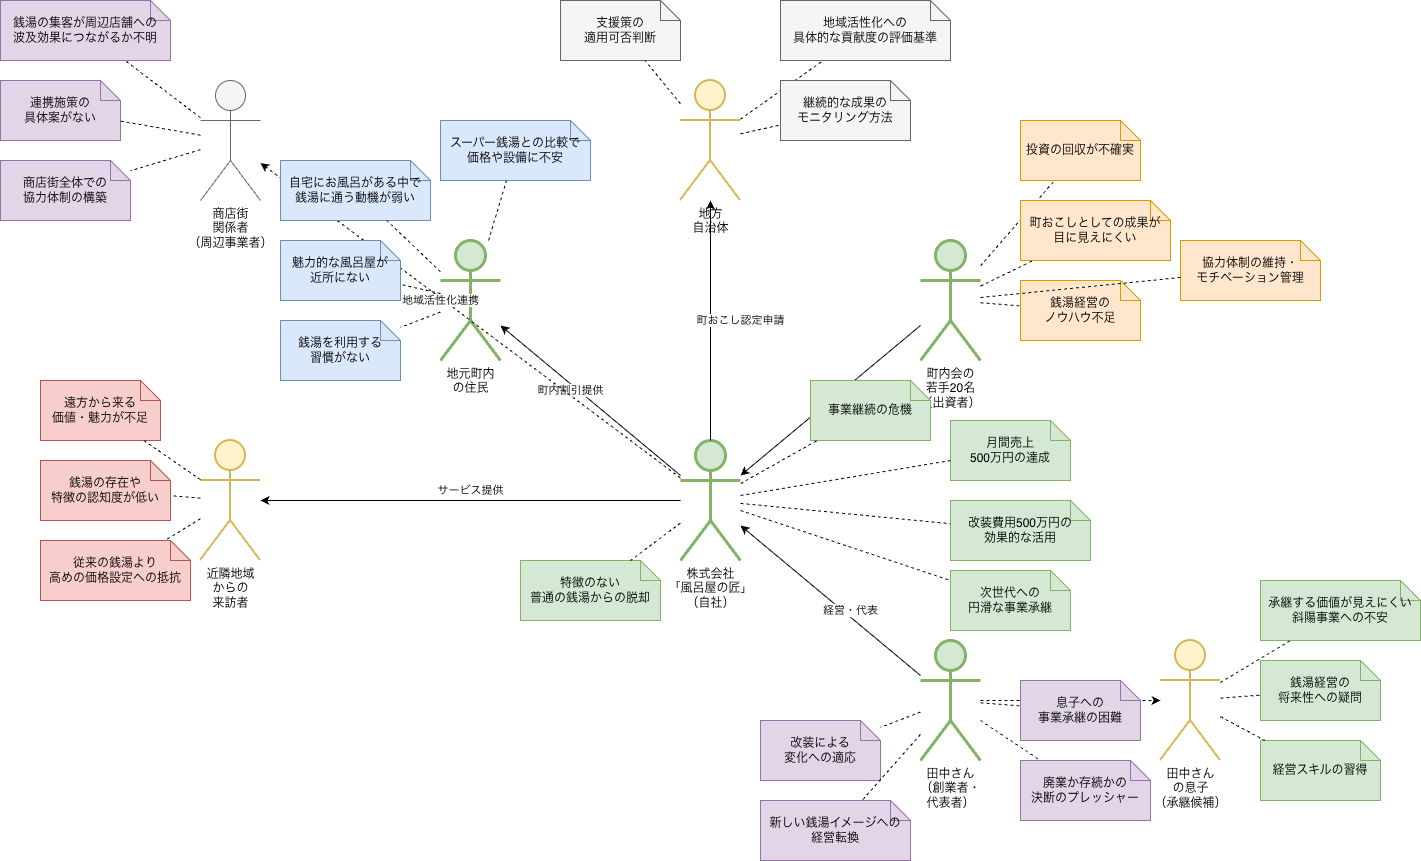

The diagram above was exported from draw.io. Its source (the exported page's mxGraphModel, read from the mxfile embedded in the PNG):
<mxGraphModel dx="1426" dy="850" grid="1" gridSize="10" guides="1" tooltips="1" connect="1" arrows="1" fold="1" page="1" pageScale="1" pageWidth="1654" pageHeight="1169" math="0" shadow="0">
  <root>
    <mxCell id="0" />
    <mxCell id="1" parent="0" />
    <mxCell id="2" parent="1" style="shape=umlActor;verticalLabelPosition=bottom;verticalAlign=top;html=1;outlineConnect=0;fillColor=#d5e8d4;strokeColor=#82b366;strokeWidth=3;" value="株式会社&#10;「風呂屋の匠」&#10;（自社）" vertex="1">
      <mxGeometry height="120" width="60" x="760" y="480" as="geometry" />
    </mxCell>
    <mxCell id="3" parent="1" style="shape=umlActor;verticalLabelPosition=bottom;verticalAlign=top;html=1;outlineConnect=0;fillColor=#d5e8d4;strokeColor=#82b366;strokeWidth=3;" value="地元町内&#10;の住民" vertex="1">
      <mxGeometry height="120" width="60" x="520" y="280" as="geometry" />
    </mxCell>
    <mxCell id="4" parent="1" style="shape=umlActor;verticalLabelPosition=bottom;verticalAlign=top;html=1;outlineConnect=0;fillColor=#d5e8d4;strokeColor=#82b366;strokeWidth=3;" value="町内会の&#10;若手20名&#10;（出資者）" vertex="1">
      <mxGeometry height="120" width="60" x="1000" y="280" as="geometry" />
    </mxCell>
    <mxCell id="5" parent="1" style="shape=umlActor;verticalLabelPosition=bottom;verticalAlign=top;html=1;outlineConnect=0;fillColor=#d5e8d4;strokeColor=#82b366;strokeWidth=3;" value="田中さん&#10;（創業者・&#10;代表者）" vertex="1">
      <mxGeometry height="120" width="60" x="1000" y="680" as="geometry" />
    </mxCell>
    <mxCell id="6" parent="1" style="shape=umlActor;verticalLabelPosition=bottom;verticalAlign=top;html=1;outlineConnect=0;fillColor=#fff2cc;strokeColor=#d6b656;strokeWidth=2;" value="近隣地域&#10;からの&#10;来訪者" vertex="1">
      <mxGeometry height="120" width="60" x="280" y="480" as="geometry" />
    </mxCell>
    <mxCell id="7" parent="1" style="shape=umlActor;verticalLabelPosition=bottom;verticalAlign=top;html=1;outlineConnect=0;fillColor=#fff2cc;strokeColor=#d6b656;strokeWidth=2;" value="田中さん&#10;の息子&#10;（承継候補）" vertex="1">
      <mxGeometry height="120" width="60" x="1240" y="680" as="geometry" />
    </mxCell>
    <mxCell id="8" parent="1" style="shape=umlActor;verticalLabelPosition=bottom;verticalAlign=top;html=1;outlineConnect=0;fillColor=#fff2cc;strokeColor=#d6b656;strokeWidth=2;" value="地方&#10;自治体" vertex="1">
      <mxGeometry height="120" width="60" x="760" y="120" as="geometry" />
    </mxCell>
    <mxCell id="9" parent="1" style="shape=umlActor;verticalLabelPosition=bottom;verticalAlign=top;html=1;outlineConnect=0;fillColor=#f5f5f5;strokeColor=#666666;" value="商店街&#10;関係者&#10;（周辺事業者）" vertex="1">
      <mxGeometry height="120" width="60" x="280" y="120" as="geometry" />
    </mxCell>
    <mxCell id="10" edge="1" parent="1" source="2" style="edgeStyle=none;html=1;endArrow=classic;endFill=1;" target="3" value="町内割引提供">
      <mxGeometry relative="1" as="geometry">
        <mxPoint x="-20" y="-10" as="offset" />
      </mxGeometry>
    </mxCell>
    <mxCell id="11" edge="1" parent="1" source="2" style="edgeStyle=none;html=1;endArrow=classic;endFill=1;" target="6" value="サービス提供">
      <mxGeometry relative="1" as="geometry">
        <mxPoint y="-10" as="offset" />
      </mxGeometry>
    </mxCell>
    <mxCell id="12" edge="1" parent="1" source="4" style="edgeStyle=none;html=1;endArrow=classic;endFill=1;" target="2" value="出資・協力">
      <mxGeometry relative="1" as="geometry">
        <mxPoint x="20" y="-10" as="offset" />
      </mxGeometry>
    </mxCell>
    <mxCell id="13" edge="1" parent="1" source="5" style="edgeStyle=none;html=1;endArrow=classic;endFill=1;" target="2" value="経営・代表">
      <mxGeometry relative="1" as="geometry">
        <mxPoint x="20" y="10" as="offset" />
      </mxGeometry>
    </mxCell>
    <mxCell id="14" edge="1" parent="1" source="5" style="edgeStyle=none;html=1;endArrow=classic;endFill=1;dashed=1;" target="7" value="事業承継">
      <mxGeometry relative="1" as="geometry">
        <mxPoint y="-10" as="offset" />
      </mxGeometry>
    </mxCell>
    <mxCell id="15" edge="1" parent="1" source="2" style="edgeStyle=none;html=1;endArrow=classic;endFill=1;" target="8" value="町おこし認定申請">
      <mxGeometry relative="1" as="geometry">
        <mxPoint x="30" as="offset" />
      </mxGeometry>
    </mxCell>
    <mxCell id="16" edge="1" parent="1" source="2" style="edgeStyle=none;html=1;endArrow=classic;endFill=1;dashed=1;" target="9" value="地域活性化連携">
      <mxGeometry relative="1" as="geometry">
        <mxPoint x="-30" y="-20" as="offset" />
      </mxGeometry>
    </mxCell>
    <mxCell id="20" parent="1" style="shape=note;size=20;whiteSpace=wrap;html=1;fillColor=#d5e8d4;strokeColor=#82b366;" value="事業継続の危機" vertex="1">
      <mxGeometry height="60" width="120" x="890" y="420" as="geometry" />
    </mxCell>
    <mxCell id="21" edge="1" parent="1" source="2" style="endArrow=none;endFill=0;dashed=1;html=1;" target="20" value="">
      <mxGeometry relative="1" as="geometry" />
    </mxCell>
    <mxCell id="22" parent="1" style="shape=note;size=20;whiteSpace=wrap;html=1;fillColor=#d5e8d4;strokeColor=#82b366;" value="月間売上&#10;500万円の達成" vertex="1">
      <mxGeometry height="60" width="120" x="1030" y="460" as="geometry" />
    </mxCell>
    <mxCell id="23" edge="1" parent="1" source="2" style="endArrow=none;endFill=0;dashed=1;html=1;" target="22" value="">
      <mxGeometry relative="1" as="geometry" />
    </mxCell>
    <mxCell id="24" parent="1" style="shape=note;size=20;whiteSpace=wrap;html=1;fillColor=#d5e8d4;strokeColor=#82b366;" value="改装費用500万円の&#10;効果的な活用" vertex="1">
      <mxGeometry height="60" width="140" x="1030" y="540" as="geometry" />
    </mxCell>
    <mxCell id="25" edge="1" parent="1" source="2" style="endArrow=none;endFill=0;dashed=1;html=1;" target="24" value="">
      <mxGeometry relative="1" as="geometry" />
    </mxCell>
    <mxCell id="26" parent="1" style="shape=note;size=20;whiteSpace=wrap;html=1;fillColor=#d5e8d4;strokeColor=#82b366;" value="次世代への&#10;円滑な事業承継" vertex="1">
      <mxGeometry height="60" width="120" x="1030" y="610" as="geometry" />
    </mxCell>
    <mxCell id="27" edge="1" parent="1" source="2" style="endArrow=none;endFill=0;dashed=1;html=1;" target="26" value="">
      <mxGeometry relative="1" as="geometry" />
    </mxCell>
    <mxCell id="28" parent="1" style="shape=note;size=20;whiteSpace=wrap;html=1;fillColor=#d5e8d4;strokeColor=#82b366;" value="特徴のない&#10;普通の銭湯からの脱却" vertex="1">
      <mxGeometry height="60" width="140" x="600" y="600" as="geometry" />
    </mxCell>
    <mxCell id="29" edge="1" parent="1" source="2" style="endArrow=none;endFill=0;dashed=1;html=1;" target="28" value="">
      <mxGeometry relative="1" as="geometry" />
    </mxCell>
    <mxCell id="30" parent="1" style="shape=note;size=20;whiteSpace=wrap;html=1;fillColor=#dae8fc;strokeColor=#6c8ebf;" value="自宅にお風呂がある中で&#10;銭湯に通う動機が弱い" vertex="1">
      <mxGeometry height="60" width="150" x="360" y="200" as="geometry" />
    </mxCell>
    <mxCell id="31" edge="1" parent="1" source="3" style="endArrow=none;endFill=0;dashed=1;html=1;" target="30" value="">
      <mxGeometry relative="1" as="geometry" />
    </mxCell>
    <mxCell id="32" parent="1" style="shape=note;size=20;whiteSpace=wrap;html=1;fillColor=#dae8fc;strokeColor=#6c8ebf;" value="魅力的な風呂屋が&#10;近所にない" vertex="1">
      <mxGeometry height="60" width="120" x="360" y="280" as="geometry" />
    </mxCell>
    <mxCell id="33" edge="1" parent="1" source="3" style="endArrow=none;endFill=0;dashed=1;html=1;" target="32" value="">
      <mxGeometry relative="1" as="geometry" />
    </mxCell>
    <mxCell id="34" parent="1" style="shape=note;size=20;whiteSpace=wrap;html=1;fillColor=#dae8fc;strokeColor=#6c8ebf;" value="銭湯を利用する&#10;習慣がない" vertex="1">
      <mxGeometry height="60" width="120" x="360" y="360" as="geometry" />
    </mxCell>
    <mxCell id="35" edge="1" parent="1" source="3" style="endArrow=none;endFill=0;dashed=1;html=1;" target="34" value="">
      <mxGeometry relative="1" as="geometry" />
    </mxCell>
    <mxCell id="36" parent="1" style="shape=note;size=20;whiteSpace=wrap;html=1;fillColor=#dae8fc;strokeColor=#6c8ebf;" value="スーパー銭湯との比較で&#10;価格や設備に不安" vertex="1">
      <mxGeometry height="60" width="150" x="520" y="160" as="geometry" />
    </mxCell>
    <mxCell id="37" edge="1" parent="1" source="3" style="endArrow=none;endFill=0;dashed=1;html=1;" target="36" value="">
      <mxGeometry relative="1" as="geometry" />
    </mxCell>
    <mxCell id="40" parent="1" style="shape=note;size=20;whiteSpace=wrap;html=1;fillColor=#ffe6cc;strokeColor=#d79b00;" value="投資の回収が不確実" vertex="1">
      <mxGeometry height="60" width="120" x="1100" y="160" as="geometry" />
    </mxCell>
    <mxCell id="41" edge="1" parent="1" source="4" style="endArrow=none;endFill=0;dashed=1;html=1;" target="40" value="">
      <mxGeometry relative="1" as="geometry" />
    </mxCell>
    <mxCell id="42" parent="1" style="shape=note;size=20;whiteSpace=wrap;html=1;fillColor=#ffe6cc;strokeColor=#d79b00;" value="町おこしとしての成果が&#10;目に見えにくい" vertex="1">
      <mxGeometry height="60" width="150" x="1100" y="240" as="geometry" />
    </mxCell>
    <mxCell id="43" edge="1" parent="1" source="4" style="endArrow=none;endFill=0;dashed=1;html=1;" target="42" value="">
      <mxGeometry relative="1" as="geometry" />
    </mxCell>
    <mxCell id="44" parent="1" style="shape=note;size=20;whiteSpace=wrap;html=1;fillColor=#ffe6cc;strokeColor=#d79b00;" value="銭湯経営の&#10;ノウハウ不足" vertex="1">
      <mxGeometry height="60" width="120" x="1100" y="320" as="geometry" />
    </mxCell>
    <mxCell id="45" edge="1" parent="1" source="4" style="endArrow=none;endFill=0;dashed=1;html=1;" target="44" value="">
      <mxGeometry relative="1" as="geometry" />
    </mxCell>
    <mxCell id="46" parent="1" style="shape=note;size=20;whiteSpace=wrap;html=1;fillColor=#ffe6cc;strokeColor=#d79b00;" value="協力体制の維持・&#10;モチベーション管理" vertex="1">
      <mxGeometry height="60" width="140" x="1260" y="280" as="geometry" />
    </mxCell>
    <mxCell id="47" edge="1" parent="1" source="4" style="endArrow=none;endFill=0;dashed=1;html=1;" target="46" value="">
      <mxGeometry relative="1" as="geometry" />
    </mxCell>
    <mxCell id="50" parent="1" style="shape=note;size=20;whiteSpace=wrap;html=1;fillColor=#e1d5e7;strokeColor=#9673a6;" value="息子への&#10;事業承継の困難" vertex="1">
      <mxGeometry height="60" width="120" x="1100" y="720" as="geometry" />
    </mxCell>
    <mxCell id="51" edge="1" parent="1" source="5" style="endArrow=none;endFill=0;dashed=1;html=1;" target="50" value="">
      <mxGeometry relative="1" as="geometry" />
    </mxCell>
    <mxCell id="52" parent="1" style="shape=note;size=20;whiteSpace=wrap;html=1;fillColor=#e1d5e7;strokeColor=#9673a6;" value="廃業か存続かの&#10;決断のプレッシャー" vertex="1">
      <mxGeometry height="60" width="130" x="1100" y="800" as="geometry" />
    </mxCell>
    <mxCell id="53" edge="1" parent="1" source="5" style="endArrow=none;endFill=0;dashed=1;html=1;" target="52" value="">
      <mxGeometry relative="1" as="geometry" />
    </mxCell>
    <mxCell id="54" parent="1" style="shape=note;size=20;whiteSpace=wrap;html=1;fillColor=#e1d5e7;strokeColor=#9673a6;" value="改装による&#10;変化への適応" vertex="1">
      <mxGeometry height="60" width="120" x="840" y="760" as="geometry" />
    </mxCell>
    <mxCell id="55" edge="1" parent="1" source="5" style="endArrow=none;endFill=0;dashed=1;html=1;" target="54" value="">
      <mxGeometry relative="1" as="geometry" />
    </mxCell>
    <mxCell id="56" parent="1" style="shape=note;size=20;whiteSpace=wrap;html=1;fillColor=#e1d5e7;strokeColor=#9673a6;" value="新しい銭湯イメージへの&#10;経営転換" vertex="1">
      <mxGeometry height="60" width="150" x="840" y="840" as="geometry" />
    </mxCell>
    <mxCell id="57" edge="1" parent="1" source="5" style="endArrow=none;endFill=0;dashed=1;html=1;" target="56" value="">
      <mxGeometry relative="1" as="geometry" />
    </mxCell>
    <mxCell id="60" parent="1" style="shape=note;size=20;whiteSpace=wrap;html=1;fillColor=#f8cecc;strokeColor=#b85450;" value="遠方から来る&#10;価値・魅力が不足" vertex="1">
      <mxGeometry height="60" width="120" x="120" y="420" as="geometry" />
    </mxCell>
    <mxCell id="61" edge="1" parent="1" source="6" style="endArrow=none;endFill=0;dashed=1;html=1;" target="60" value="">
      <mxGeometry relative="1" as="geometry" />
    </mxCell>
    <mxCell id="62" parent="1" style="shape=note;size=20;whiteSpace=wrap;html=1;fillColor=#f8cecc;strokeColor=#b85450;" value="銭湯の存在や&#10;特徴の認知度が低い" vertex="1">
      <mxGeometry height="60" width="130" x="120" y="500" as="geometry" />
    </mxCell>
    <mxCell id="63" edge="1" parent="1" source="6" style="endArrow=none;endFill=0;dashed=1;html=1;" target="62" value="">
      <mxGeometry relative="1" as="geometry" />
    </mxCell>
    <mxCell id="64" parent="1" style="shape=note;size=20;whiteSpace=wrap;html=1;fillColor=#f8cecc;strokeColor=#b85450;" value="従来の銭湯より&#10;高めの価格設定への抵抗" vertex="1">
      <mxGeometry height="60" width="150" x="120" y="580" as="geometry" />
    </mxCell>
    <mxCell id="65" edge="1" parent="1" source="6" style="endArrow=none;endFill=0;dashed=1;html=1;" target="64" value="">
      <mxGeometry relative="1" as="geometry" />
    </mxCell>
    <mxCell id="70" parent="1" style="shape=note;size=20;whiteSpace=wrap;html=1;fillColor=#d5e8d4;strokeColor=#82b366;" value="承継する価値が見えにくい&#10;斜陽事業への不安" vertex="1">
      <mxGeometry height="60" width="160" x="1340" y="620" as="geometry" />
    </mxCell>
    <mxCell id="71" edge="1" parent="1" source="7" style="endArrow=none;endFill=0;dashed=1;html=1;" target="70" value="">
      <mxGeometry relative="1" as="geometry" />
    </mxCell>
    <mxCell id="72" parent="1" style="shape=note;size=20;whiteSpace=wrap;html=1;fillColor=#d5e8d4;strokeColor=#82b366;" value="銭湯経営の&#10;将来性への疑問" vertex="1">
      <mxGeometry height="60" width="120" x="1340" y="700" as="geometry" />
    </mxCell>
    <mxCell id="73" edge="1" parent="1" source="7" style="endArrow=none;endFill=0;dashed=1;html=1;" target="72" value="">
      <mxGeometry relative="1" as="geometry" />
    </mxCell>
    <mxCell id="74" parent="1" style="shape=note;size=20;whiteSpace=wrap;html=1;fillColor=#d5e8d4;strokeColor=#82b366;" value="経営スキルの習得" vertex="1">
      <mxGeometry height="60" width="120" x="1340" y="780" as="geometry" />
    </mxCell>
    <mxCell id="75" edge="1" parent="1" source="7" style="endArrow=none;endFill=0;dashed=1;html=1;" target="74" value="">
      <mxGeometry relative="1" as="geometry" />
    </mxCell>
    <mxCell id="80" parent="1" style="shape=note;size=20;whiteSpace=wrap;html=1;fillColor=#f5f5f5;strokeColor=#666666;" value="地域活性化への&#10;具体的な貢献度の評価基準" vertex="1">
      <mxGeometry height="60" width="170" x="860" y="40" as="geometry" />
    </mxCell>
    <mxCell id="81" edge="1" parent="1" source="8" style="endArrow=none;endFill=0;dashed=1;html=1;" target="80" value="">
      <mxGeometry relative="1" as="geometry" />
    </mxCell>
    <mxCell id="82" parent="1" style="shape=note;size=20;whiteSpace=wrap;html=1;fillColor=#f5f5f5;strokeColor=#666666;" value="支援策の&#10;適用可否判断" vertex="1">
      <mxGeometry height="60" width="120" x="640" y="40" as="geometry" />
    </mxCell>
    <mxCell id="83" edge="1" parent="1" source="8" style="endArrow=none;endFill=0;dashed=1;html=1;" target="82" value="">
      <mxGeometry relative="1" as="geometry" />
    </mxCell>
    <mxCell id="84" parent="1" style="shape=note;size=20;whiteSpace=wrap;html=1;fillColor=#f5f5f5;strokeColor=#666666;" value="継続的な成果の&#10;モニタリング方法" vertex="1">
      <mxGeometry height="60" width="130" x="860" y="120" as="geometry" />
    </mxCell>
    <mxCell id="85" edge="1" parent="1" source="8" style="endArrow=none;endFill=0;dashed=1;html=1;" target="84" value="">
      <mxGeometry relative="1" as="geometry" />
    </mxCell>
    <mxCell id="90" parent="1" style="shape=note;size=20;whiteSpace=wrap;html=1;fillColor=#e1d5e7;strokeColor=#9673a6;" value="銭湯の集客が周辺店舗への&#10;波及効果につながるか不明" vertex="1">
      <mxGeometry height="60" width="170" x="80" y="40" as="geometry" />
    </mxCell>
    <mxCell id="91" edge="1" parent="1" source="9" style="endArrow=none;endFill=0;dashed=1;html=1;" target="90" value="">
      <mxGeometry relative="1" as="geometry" />
    </mxCell>
    <mxCell id="92" parent="1" style="shape=note;size=20;whiteSpace=wrap;html=1;fillColor=#e1d5e7;strokeColor=#9673a6;" value="連携施策の&#10;具体案がない" vertex="1">
      <mxGeometry height="60" width="120" x="80" y="120" as="geometry" />
    </mxCell>
    <mxCell id="93" edge="1" parent="1" source="9" style="endArrow=none;endFill=0;dashed=1;html=1;" target="92" value="">
      <mxGeometry relative="1" as="geometry" />
    </mxCell>
    <mxCell id="94" parent="1" style="shape=note;size=20;whiteSpace=wrap;html=1;fillColor=#e1d5e7;strokeColor=#9673a6;" value="商店街全体での&#10;協力体制の構築" vertex="1">
      <mxGeometry height="60" width="130" x="80" y="200" as="geometry" />
    </mxCell>
    <mxCell id="95" edge="1" parent="1" source="9" style="endArrow=none;endFill=0;dashed=1;html=1;" target="94" value="">
      <mxGeometry relative="1" as="geometry" />
    </mxCell>
  </root>
</mxGraphModel>